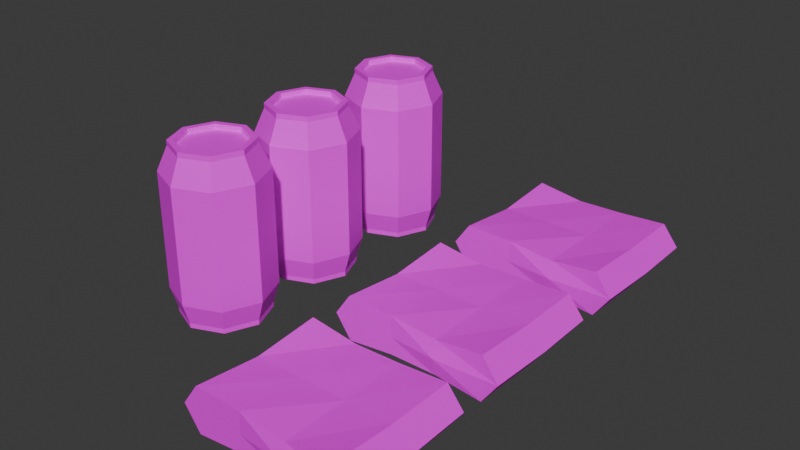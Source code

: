 # Source: main_scene.blend  (saved by Blender 4.0.36; exported with 4.5.12 LTS)
import bpy
from mathutils import Matrix  # noqa: F401  (used for matrix-valued properties, if any)

bpy.ops.wm.read_factory_settings(use_empty=True)
scene = bpy.context.scene
scene.name = 'Scene'

# ---- collections
col_bottels = bpy.data.collections.new('bottels'); scene.collection.children.link(col_bottels)
col_ramen = bpy.data.collections.new('ramen'); scene.collection.children.link(col_ramen)

# ---- images (referenced by path relative to the original .blend; pixels are not part of the script)
import os
ASSET_DIR = os.environ.get("B2B_ASSET_DIR", "")  # directory of the original .blend (textures are referenced by path, not embedded)
HERE = os.path.dirname(os.path.abspath(__file__))  # packed textures are extracted next to this script under _unpacked/

def load_image(name, relpath, width, height, colorspace="sRGB"):
    """Load a texture the original file referenced (path relative to the .blend, or extracted next to this script)."""
    p = next((c for c in (os.path.join(HERE, relpath), os.path.join(ASSET_DIR, relpath)) if relpath and os.path.exists(c)), "")
    if p:
        img = bpy.data.images.load(p, check_existing=True)
        img.name = name
    else:  # same state as the original file: an image datablock whose file is absent (Cycles renders it pink)
        img = bpy.data.images.new(name, width, height)
        img.source = "FILE"
        img.filepath = "//" + (relpath or name)
    img.colorspace_settings.name = colorspace
    return img
img_drinks_png = load_image('drinks.png', 'drinks.png', 1024, 1024, 'sRGB')
img_drinks_png_001 = load_image('drinks.png.001', 'drinks.png', 1024, 1024, 'sRGB')
img_drinks_png_002 = load_image('drinks.png.002', 'drinks.png', 1024, 1024, 'sRGB')
img_noodle_png = load_image('noodle.png', 'noodle.png', 1024, 1024, 'sRGB')
img_noodle_png_001 = load_image('noodle.png.001', 'noodle.png', 1024, 1024, 'sRGB')
img_noodle_png_002 = load_image('noodle.png.002', 'noodle.png', 1024, 1024, 'sRGB')

# ---- materials (node trees are filled in below, after node groups)
mat_material_001 = bpy.data.materials.new('Material.001')
mat_material_001.use_transparent_shadow = False
mat_material_002 = bpy.data.materials.new('Material.002')
mat_material_002.use_transparent_shadow = False
mat_material_003 = bpy.data.materials.new('Material.003')
mat_material_003.use_transparent_shadow = False
mat_material_004 = bpy.data.materials.new('Material.004')
mat_material_004.use_transparent_shadow = False
mat_material_005 = bpy.data.materials.new('Material.005')
mat_material_005.use_transparent_shadow = False
mat_material_006 = bpy.data.materials.new('Material.006')
mat_material_006.use_transparent_shadow = False

# ---- material node trees
mat_material_001.use_nodes = True; mat_material_001.node_tree.nodes.clear()
_N = mat_material_001.node_tree.nodes; _L = mat_material_001.node_tree.links
n0 = _N.new('ShaderNodeBsdfPrincipled'); n0.name = 'Principled BSDF'; n0.location = (10, 300)
n0.inputs[3].default_value = 1.45
n1 = _N.new('ShaderNodeOutputMaterial'); n1.name = 'Material Output'; n1.location = (300, 300)
n2 = _N.new('ShaderNodeTexImage'); n2.name = 'Image Texture'; n2.location = (-543, 263)
n2.image = img_drinks_png
_L.new(n0.outputs[0], n1.inputs[0])
_L.new(n2.outputs[0], n0.inputs[0])
n1.is_active_output = True
mat_material_002.use_nodes = True; mat_material_002.node_tree.nodes.clear()
_N = mat_material_002.node_tree.nodes; _L = mat_material_002.node_tree.links
n0 = _N.new('ShaderNodeBsdfPrincipled'); n0.name = 'Principled BSDF'; n0.location = (10, 300)
n0.inputs[3].default_value = 1.45
n1 = _N.new('ShaderNodeOutputMaterial'); n1.name = 'Material Output'; n1.location = (300, 300)
n2 = _N.new('ShaderNodeTexImage'); n2.name = 'Image Texture'; n2.location = (-543, 263)
n2.image = img_drinks_png_001
_L.new(n0.outputs[0], n1.inputs[0])
_L.new(n2.outputs[0], n0.inputs[0])
n1.is_active_output = True
mat_material_003.use_nodes = True; mat_material_003.node_tree.nodes.clear()
_N = mat_material_003.node_tree.nodes; _L = mat_material_003.node_tree.links
n0 = _N.new('ShaderNodeBsdfPrincipled'); n0.name = 'Principled BSDF'; n0.location = (10, 300)
n0.inputs[3].default_value = 1.45
n1 = _N.new('ShaderNodeOutputMaterial'); n1.name = 'Material Output'; n1.location = (300, 300)
n2 = _N.new('ShaderNodeTexImage'); n2.name = 'Image Texture'; n2.location = (-543, 263)
n2.image = img_drinks_png_002
_L.new(n0.outputs[0], n1.inputs[0])
_L.new(n2.outputs[0], n0.inputs[0])
n1.is_active_output = True
mat_material_004.use_nodes = True; mat_material_004.node_tree.nodes.clear()
_N = mat_material_004.node_tree.nodes; _L = mat_material_004.node_tree.links
n0 = _N.new('ShaderNodeBsdfPrincipled'); n0.name = 'Principled BSDF'; n0.location = (10, 300)
n0.inputs[3].default_value = 1.45
n1 = _N.new('ShaderNodeOutputMaterial'); n1.name = 'Material Output'; n1.location = (300, 300)
n2 = _N.new('ShaderNodeTexImage'); n2.name = 'Image Texture'; n2.location = (-500, 163)
n2.image = img_noodle_png
_L.new(n0.outputs[0], n1.inputs[0])
_L.new(n2.outputs[0], n0.inputs[0])
n1.is_active_output = True
mat_material_005.use_nodes = True; mat_material_005.node_tree.nodes.clear()
_N = mat_material_005.node_tree.nodes; _L = mat_material_005.node_tree.links
n0 = _N.new('ShaderNodeBsdfPrincipled'); n0.name = 'Principled BSDF'; n0.location = (10, 300)
n0.inputs[3].default_value = 1.45
n1 = _N.new('ShaderNodeOutputMaterial'); n1.name = 'Material Output'; n1.location = (300, 300)
n2 = _N.new('ShaderNodeTexImage'); n2.name = 'Image Texture'; n2.location = (-500, 163)
n2.image = img_noodle_png_001
_L.new(n0.outputs[0], n1.inputs[0])
_L.new(n2.outputs[0], n0.inputs[0])
n1.is_active_output = True
mat_material_006.use_nodes = True; mat_material_006.node_tree.nodes.clear()
_N = mat_material_006.node_tree.nodes; _L = mat_material_006.node_tree.links
n0 = _N.new('ShaderNodeBsdfPrincipled'); n0.name = 'Principled BSDF'; n0.location = (10, 300)
n0.inputs[3].default_value = 1.45
n1 = _N.new('ShaderNodeOutputMaterial'); n1.name = 'Material Output'; n1.location = (300, 300)
n2 = _N.new('ShaderNodeTexImage'); n2.name = 'Image Texture'; n2.location = (-500, 163)
n2.image = img_noodle_png_002
_L.new(n0.outputs[0], n1.inputs[0])
_L.new(n2.outputs[0], n0.inputs[0])
n1.is_active_output = True

# ---- world
world_world = bpy.data.worlds.new('World'); scene.world = world_world
world_world.use_nodes = True; world_world.node_tree.nodes.clear()
_N = world_world.node_tree.nodes; _L = world_world.node_tree.links
n0 = _N.new('ShaderNodeOutputWorld'); n0.name = 'World Output'; n0.location = (300, 300)
n1 = _N.new('ShaderNodeBackground'); n1.name = 'Background'; n1.location = (10, 300)
n1.inputs[0].default_value = (0.05088, 0.05088, 0.05088, 1.0)
_L.new(n1.outputs[0], n0.inputs[0])
n0.is_active_output = True
world_world.color = (0.05088, 0.05088, 0.05088)
world_world.use_sun_shadow = False
world_world.sun_shadow_jitter_overblur = 0.0

# ---- meshes
me_cylinder = bpy.data.meshes.new('Cylinder')
me_cylinder.from_pydata([(0.0, 1.0, -1.0), (0.0, 1.0, 1.0), (0.7071, 0.7071, -1.0), (0.7071, 0.7071, 1.0), (1.0, 0.0, -1.0), (1.0, 0.0, 1.0), (0.7071, -0.7071, -1.0), (0.7071, -0.7071, 1.0), (0.0, -1.0, -1.0), (0.0, -1.0, 1.0), (-0.7071, -0.7071, -1.0), (-0.7071, -0.7071, 1.0), (-1.0, 0.0, -1.0), (-1.0, 0.0, 1.0), (-0.7071, 0.7071, -1.0), (-0.7071, 0.7071, 1.0), (0.4717, 0.4717, 1.41), (1.314e-09, 0.6671, 1.41), (0.6671, 2.628e-09, 1.41), (0.4717, -0.4717, 1.41), (1.314e-09, -0.6671, 1.41), (-0.4717, -0.4717, 1.41), (-0.6671, 2.628e-09, 1.41), (-0.4717, 0.4717, 1.41), (-1.24e-08, 0.7636, -1.359), (0.54, 0.54, -1.359), (0.7636, 1.598e-09, -1.359), (0.54, -0.54, -1.359), (-1.24e-08, -0.7636, -1.359), (-0.54, -0.54, -1.359), (-0.7636, 1.598e-09, -1.359), (-0.54, 0.54, -1.359), (0.5574, 0.5574, 1.41), (1.314e-09, 0.7883, 1.41), (0.7883, 2.628e-09, 1.41), (0.5574, -0.5574, 1.41), (1.314e-09, -0.7883, 1.41), (-0.5574, -0.5574, 1.41), (-0.7883, 2.628e-09, 1.41), (-0.5574, 0.5574, 1.41), (-1.24e-08, 0.8713, -1.359), (0.6161, 0.6161, -1.359), (0.8713, 1.598e-09, -1.359), (0.6161, -0.6161, -1.359), (-1.24e-08, -0.8713, -1.359), (-0.6161, -0.6161, -1.359), (-0.8713, 1.598e-09, -1.359), (-0.6161, 0.6161, -1.359), (0.5574, 0.5574, 1.498), (1.314e-09, 0.7883, 1.498), (0.7883, 2.628e-09, 1.498), (0.5574, -0.5574, 1.498), (1.314e-09, -0.7883, 1.498), (-0.5574, -0.5574, 1.498), (-0.7883, 2.628e-09, 1.498), (-0.5574, 0.5574, 1.498), (0.4717, 0.4717, 1.498), (1.314e-09, 0.6671, 1.498), (0.6671, 2.628e-09, 1.498), (0.4717, -0.4717, 1.498), (1.314e-09, -0.6671, 1.498), (-0.4717, -0.4717, 1.498), (-0.6671, 2.628e-09, 1.498), (-0.4717, 0.4717, 1.498), (-1.24e-08, 0.8713, -1.442), (0.6161, 0.6161, -1.442), (0.8713, 1.598e-09, -1.442), (0.6161, -0.6161, -1.442), (-1.24e-08, -0.8713, -1.442), (-0.6161, -0.6161, -1.442), (-0.8713, 1.598e-09, -1.442), (-0.6161, 0.6161, -1.442), (-1.24e-08, 0.7636, -1.442), (0.54, 0.54, -1.442), (0.7636, 1.598e-09, -1.442), (0.54, -0.54, -1.442), (-1.24e-08, -0.7636, -1.442), (-0.54, -0.54, -1.442), (-0.7636, 1.598e-09, -1.442), (-0.54, 0.54, -1.442)], [], [(0, 1, 3, 2), (2, 3, 5, 4), (4, 5, 7, 6), (6, 7, 9, 8), (8, 9, 11, 10), (10, 11, 13, 12), (7, 5, 34, 35), (12, 13, 15, 14), (14, 15, 1, 0), (12, 14, 47, 46), (16, 17, 23, 22, 21, 20, 19, 18), (13, 11, 37, 38), (9, 7, 35, 36), (15, 13, 38, 39), (5, 3, 32, 34), (11, 9, 36, 37), (1, 15, 39, 33), (3, 1, 33, 32), (24, 25, 26, 27, 28, 29, 30, 31), (2, 4, 42, 41), (8, 10, 45, 44), (14, 0, 40, 47), (0, 2, 41, 40), (4, 6, 43, 42), (10, 12, 46, 45), (6, 8, 44, 43), (20, 21, 61, 60), (39, 38, 54, 55), (19, 20, 60, 59), (38, 37, 53, 54), (18, 19, 59, 58), (37, 36, 52, 53), (16, 18, 58, 56), (36, 35, 51, 52), (45, 46, 70, 69), (27, 26, 74, 75), (44, 45, 69, 68), (26, 25, 73, 74), (43, 44, 68, 67), (25, 24, 72, 73), (42, 43, 67, 66), (24, 31, 79, 72), (57, 56, 48, 49), (56, 58, 50, 48), (58, 59, 51, 50), (59, 60, 52, 51), (60, 61, 53, 52), (61, 62, 54, 53), (62, 63, 55, 54), (63, 57, 49, 55), (33, 39, 55, 49), (21, 22, 62, 61), (32, 33, 49, 48), (22, 23, 63, 62), (34, 32, 48, 50), (23, 17, 57, 63), (35, 34, 50, 51), (17, 16, 56, 57), (73, 72, 64, 65), (74, 73, 65, 66), (75, 74, 66, 67), (76, 75, 67, 68), (77, 76, 68, 69), (78, 77, 69, 70), (79, 78, 70, 71), (72, 79, 71, 64), (28, 27, 75, 76), (46, 47, 71, 70), (29, 28, 76, 77), (47, 40, 64, 71), (30, 29, 77, 78), (40, 41, 65, 64), (31, 30, 78, 79), (41, 42, 66, 65)])
_uv = me_cylinder.uv_layers.new(name='UVMap')
_uv.uv.foreach_set('vector', [0.3122, 0.1816, 0.3122, 0.7549, 0.2557, 0.7549, 0.2557, 0.1816, 0.2557, 0.1816, 0.2557, 0.7549, 0.1992, 0.7549, 0.1992, 0.1816, 0.1992, 0.1816, 0.1992, 0.7549, 0.1427, 0.7549, 0.1427, 0.1816, 0.1427, 0.1816, 0.1427, 0.7549, 0.08626, 0.7549, 0.08626, 0.1816, 0.3147, 0.1826, 0.3147, 0.7502, 0.2577, 0.7502, 0.2577, 0.1826, 0.2577, 0.1826, 0.2577, 0.7502, 0.2008, 0.7502, 0.2008, 0.1826, 0.1512, 0.7958, 0.1978, 0.7961, 0.1978, 0.7561, 0.1512, 0.7567, 0.2008, 0.1826, 0.2008, 0.7502, 0.1439, 0.7502, 0.1439, 0.1826, 0.1439, 0.1826, 0.1439, 0.7502, 0.08692, 0.7502, 0.08692, 0.1826, 0.1996, 0.3096, 0.1429, 0.3114, 0.1429, 0.2741, 0.1996, 0.2734, 0.2667, 0.8555, 0.1958, 0.8603, 0.1181, 0.8575, 0.1055, 0.8457, 0.1279, 0.8339, 0.2012, 0.8291, 0.2569, 0.8232, 0.2959, 0.8447, 0.205, 0.7959, 0.2437, 0.7959, 0.2437, 0.7551, 0.205, 0.7554, 0.1045, 0.7963, 0.1512, 0.7958, 0.1512, 0.7567, 0.1045, 0.7561, 0.1664, 0.7959, 0.205, 0.7959, 0.205, 0.7554, 0.1664, 0.7545, 0.1978, 0.7961, 0.2445, 0.7955, 0.2445, 0.7561, 0.1978, 0.7561, 0.2437, 0.7959, 0.2824, 0.7963, 0.2824, 0.7548, 0.2437, 0.7551, 0.1277, 0.7959, 0.1664, 0.7959, 0.1664, 0.7545, 0.1277, 0.7542, 0.2445, 0.7955, 0.2911, 0.7961, 0.2911, 0.7561, 0.2445, 0.7561, 0.2071, 0.1427, 0.2121, 0.1406, 0.2143, 0.1355, 0.2121, 0.1304, 0.2071, 0.1283, 0.202, 0.1304, 0.1998, 0.1355, 0.202, 0.1406, 0.2554, 0.3046, 0.2002, 0.3053, 0.2002, 0.2745, 0.2554, 0.2741, 0.3131, 0.3079, 0.2563, 0.3082, 0.2563, 0.2717, 0.3131, 0.2717, 0.1429, 0.3114, 0.08617, 0.3121, 0.08617, 0.2752, 0.1429, 0.2741, 0.3106, 0.3053, 0.2554, 0.3046, 0.2554, 0.2741, 0.3106, 0.2735, 0.2002, 0.3053, 0.145, 0.307, 0.145, 0.2741, 0.2002, 0.2745, 0.2563, 0.3082, 0.1996, 0.3096, 0.1996, 0.2734, 0.2563, 0.2717, 0.145, 0.307, 0.08975, 0.308, 0.08975, 0.2762, 0.145, 0.2741, 0.2412, 0.8278, 0.2355, 0.8302, 0.2355, 0.8302, 0.2412, 0.8278, 0.125, 1.0, 0.25, 1.0, 0.25, 1.0, 0.125, 1.0, 0.247, 0.8302, 0.2412, 0.8278, 0.2412, 0.8278, 0.247, 0.8302, 0.25, 1.0, 0.375, 1.0, 0.375, 1.0, 0.25, 1.0, 0.2493, 0.8359, 0.247, 0.8302, 0.247, 0.8302, 0.2493, 0.8359, 0.375, 1.0, 0.5, 1.0, 0.5, 1.0, 0.375, 1.0, 0.247, 0.8417, 0.2493, 0.8359, 0.2493, 0.8359, 0.247, 0.8417, 0.5, 1.0, 0.625, 1.0, 0.625, 1.0, 0.5, 1.0, 0.1942, 0.144, 0.1899, 0.144, 0.1899, 0.144, 0.1942, 0.144, 0.2121, 0.1304, 0.2143, 0.1355, 0.2143, 0.1355, 0.2121, 0.1304, 0.1985, 0.144, 0.1942, 0.144, 0.1942, 0.144, 0.1985, 0.144, 0.2143, 0.1355, 0.2121, 0.1406, 0.2121, 0.1406, 0.2143, 0.1355, 0.2028, 0.144, 0.1985, 0.144, 0.1985, 0.144, 0.2028, 0.144, 0.2121, 0.1406, 0.2071, 0.1427, 0.2071, 0.1427, 0.2121, 0.1406, 0.2071, 0.144, 0.2028, 0.144, 0.2028, 0.144, 0.2071, 0.144, 0.2071, 0.1427, 0.202, 0.1406, 0.202, 0.1406, 0.2071, 0.1427, 0.2412, 0.8441, 0.247, 0.8417, 0.248, 0.8427, 0.2412, 0.8455, 0.247, 0.8417, 0.2493, 0.8359, 0.2508, 0.8359, 0.248, 0.8427, 0.2493, 0.8359, 0.247, 0.8302, 0.248, 0.8291, 0.2508, 0.8359, 0.247, 0.8302, 0.2412, 0.8278, 0.2412, 0.8263, 0.248, 0.8291, 0.2412, 0.8278, 0.2355, 0.8302, 0.2344, 0.8291, 0.2412, 0.8263, 0.2355, 0.8302, 0.2331, 0.8359, 0.2316, 0.8359, 0.2344, 0.8291, 0.2331, 0.8359, 0.2355, 0.8417, 0.2344, 0.8427, 0.2316, 0.8359, 0.2355, 0.8417, 0.2412, 0.8441, 0.2412, 0.8455, 0.2344, 0.8427, 0.0, 1.0, 0.125, 1.0, 0.125, 1.0, 0.0, 1.0, 0.2355, 0.8302, 0.2331, 0.8359, 0.2331, 0.8359, 0.2355, 0.8302, 0.875, 1.0, 1.0, 1.0, 1.0, 1.0, 0.875, 1.0, 0.2331, 0.8359, 0.2355, 0.8417, 0.2355, 0.8417, 0.2331, 0.8359, 0.75, 1.0, 0.875, 1.0, 0.875, 1.0, 0.75, 1.0, 0.2355, 0.8417, 0.2412, 0.8441, 0.2412, 0.8441, 0.2355, 0.8417, 0.625, 1.0, 0.75, 1.0, 0.75, 1.0, 0.625, 1.0, 0.2412, 0.8441, 0.247, 0.8417, 0.247, 0.8417, 0.2412, 0.8441, 0.2121, 0.1406, 0.2071, 0.1427, 0.2071, 0.1437, 0.2129, 0.1413, 0.2143, 0.1355, 0.2121, 0.1406, 0.2129, 0.1413, 0.2153, 0.1355, 0.2121, 0.1304, 0.2143, 0.1355, 0.2153, 0.1355, 0.2129, 0.1296, 0.2071, 0.1283, 0.2121, 0.1304, 0.2129, 0.1296, 0.2071, 0.1272, 0.202, 0.1304, 0.2071, 0.1283, 0.2071, 0.1272, 0.2012, 0.1296, 0.1998, 0.1355, 0.202, 0.1304, 0.2012, 0.1296, 0.1988, 0.1355, 0.202, 0.1406, 0.1998, 0.1355, 0.1988, 0.1355, 0.2012, 0.1413, 0.2071, 0.1427, 0.202, 0.1406, 0.2012, 0.1413, 0.2071, 0.1437, 0.2071, 0.1283, 0.2121, 0.1304, 0.2121, 0.1304, 0.2071, 0.1283, 0.1899, 0.144, 0.1856, 0.144, 0.1856, 0.144, 0.1899, 0.144, 0.202, 0.1304, 0.2071, 0.1283, 0.2071, 0.1283, 0.202, 0.1304, 0.1856, 0.144, 0.1814, 0.144, 0.1814, 0.144, 0.1856, 0.144, 0.1998, 0.1355, 0.202, 0.1304, 0.202, 0.1304, 0.1998, 0.1355, 0.2156, 0.144, 0.2113, 0.144, 0.2113, 0.144, 0.2156, 0.144, 0.202, 0.1406, 0.1998, 0.1355, 0.1998, 0.1355, 0.202, 0.1406, 0.2113, 0.144, 0.2071, 0.144, 0.2071, 0.144, 0.2113, 0.144])
me_cylinder.materials.append(mat_material_001)
me_cylinder.update()
me_cylinder_003 = bpy.data.meshes.new('Cylinder.003')
me_cylinder_003.from_pydata([(0.0, 1.0, -1.0), (0.0, 1.0, 1.0), (0.7071, 0.7071, -1.0), (0.7071, 0.7071, 1.0), (1.0, 0.0, -1.0), (1.0, 0.0, 1.0), (0.7071, -0.7071, -1.0), (0.7071, -0.7071, 1.0), (0.0, -1.0, -1.0), (0.0, -1.0, 1.0), (-0.7071, -0.7071, -1.0), (-0.7071, -0.7071, 1.0), (-1.0, 0.0, -1.0), (-1.0, 0.0, 1.0), (-0.7071, 0.7071, -1.0), (-0.7071, 0.7071, 1.0), (0.4717, 0.4717, 1.41), (1.314e-09, 0.6671, 1.41), (0.6671, 2.628e-09, 1.41), (0.4717, -0.4717, 1.41), (1.314e-09, -0.6671, 1.41), (-0.4717, -0.4717, 1.41), (-0.6671, 2.628e-09, 1.41), (-0.4717, 0.4717, 1.41), (-1.24e-08, 0.7636, -1.359), (0.54, 0.54, -1.359), (0.7636, 1.598e-09, -1.359), (0.54, -0.54, -1.359), (-1.24e-08, -0.7636, -1.359), (-0.54, -0.54, -1.359), (-0.7636, 1.598e-09, -1.359), (-0.54, 0.54, -1.359), (0.5574, 0.5574, 1.41), (1.314e-09, 0.7883, 1.41), (0.7883, 2.628e-09, 1.41), (0.5574, -0.5574, 1.41), (1.314e-09, -0.7883, 1.41), (-0.5574, -0.5574, 1.41), (-0.7883, 2.628e-09, 1.41), (-0.5574, 0.5574, 1.41), (-1.24e-08, 0.8713, -1.359), (0.6161, 0.6161, -1.359), (0.8713, 1.598e-09, -1.359), (0.6161, -0.6161, -1.359), (-1.24e-08, -0.8713, -1.359), (-0.6161, -0.6161, -1.359), (-0.8713, 1.598e-09, -1.359), (-0.6161, 0.6161, -1.359), (0.5574, 0.5574, 1.498), (1.314e-09, 0.7883, 1.498), (0.7883, 2.628e-09, 1.498), (0.5574, -0.5574, 1.498), (1.314e-09, -0.7883, 1.498), (-0.5574, -0.5574, 1.498), (-0.7883, 2.628e-09, 1.498), (-0.5574, 0.5574, 1.498), (0.4717, 0.4717, 1.498), (1.314e-09, 0.6671, 1.498), (0.6671, 2.628e-09, 1.498), (0.4717, -0.4717, 1.498), (1.314e-09, -0.6671, 1.498), (-0.4717, -0.4717, 1.498), (-0.6671, 2.628e-09, 1.498), (-0.4717, 0.4717, 1.498), (-1.24e-08, 0.8713, -1.442), (0.6161, 0.6161, -1.442), (0.8713, 1.598e-09, -1.442), (0.6161, -0.6161, -1.442), (-1.24e-08, -0.8713, -1.442), (-0.6161, -0.6161, -1.442), (-0.8713, 1.598e-09, -1.442), (-0.6161, 0.6161, -1.442), (-1.24e-08, 0.7636, -1.442), (0.54, 0.54, -1.442), (0.7636, 1.598e-09, -1.442), (0.54, -0.54, -1.442), (-1.24e-08, -0.7636, -1.442), (-0.54, -0.54, -1.442), (-0.7636, 1.598e-09, -1.442), (-0.54, 0.54, -1.442)], [], [(0, 1, 3, 2), (2, 3, 5, 4), (4, 5, 7, 6), (6, 7, 9, 8), (8, 9, 11, 10), (10, 11, 13, 12), (7, 5, 34, 35), (12, 13, 15, 14), (14, 15, 1, 0), (12, 14, 47, 46), (16, 17, 23, 22, 21, 20, 19, 18), (13, 11, 37, 38), (9, 7, 35, 36), (15, 13, 38, 39), (5, 3, 32, 34), (11, 9, 36, 37), (1, 15, 39, 33), (3, 1, 33, 32), (24, 25, 26, 27, 28, 29, 30, 31), (2, 4, 42, 41), (8, 10, 45, 44), (14, 0, 40, 47), (0, 2, 41, 40), (4, 6, 43, 42), (10, 12, 46, 45), (6, 8, 44, 43), (20, 21, 61, 60), (39, 38, 54, 55), (19, 20, 60, 59), (38, 37, 53, 54), (18, 19, 59, 58), (37, 36, 52, 53), (16, 18, 58, 56), (36, 35, 51, 52), (45, 46, 70, 69), (27, 26, 74, 75), (44, 45, 69, 68), (26, 25, 73, 74), (43, 44, 68, 67), (25, 24, 72, 73), (42, 43, 67, 66), (24, 31, 79, 72), (57, 56, 48, 49), (56, 58, 50, 48), (58, 59, 51, 50), (59, 60, 52, 51), (60, 61, 53, 52), (61, 62, 54, 53), (62, 63, 55, 54), (63, 57, 49, 55), (33, 39, 55, 49), (21, 22, 62, 61), (32, 33, 49, 48), (22, 23, 63, 62), (34, 32, 48, 50), (23, 17, 57, 63), (35, 34, 50, 51), (17, 16, 56, 57), (73, 72, 64, 65), (74, 73, 65, 66), (75, 74, 66, 67), (76, 75, 67, 68), (77, 76, 68, 69), (78, 77, 69, 70), (79, 78, 70, 71), (72, 79, 71, 64), (28, 27, 75, 76), (46, 47, 71, 70), (29, 28, 76, 77), (47, 40, 64, 71), (30, 29, 77, 78), (40, 41, 65, 64), (31, 30, 78, 79), (41, 42, 66, 65)])
_uv = me_cylinder_003.uv_layers.new(name='UVMap')
_uv.uv.foreach_set('vector', [0.6083, 0.1816, 0.6083, 0.7549, 0.5518, 0.7549, 0.5518, 0.1816, 0.5518, 0.1816, 0.5518, 0.7549, 0.4953, 0.7549, 0.4953, 0.1816, 0.4953, 0.1816, 0.4953, 0.7549, 0.4388, 0.7549, 0.4388, 0.1816, 0.4388, 0.1816, 0.4388, 0.7549, 0.3823, 0.7549, 0.3823, 0.1816, 0.6092, 0.1826, 0.6092, 0.7502, 0.5523, 0.7502, 0.5523, 0.1826, 0.5523, 0.1826, 0.5523, 0.7502, 0.4953, 0.7502, 0.4953, 0.1826, 0.4558, 0.7958, 0.5024, 0.7961, 0.5024, 0.7561, 0.4558, 0.7567, 0.4953, 0.1826, 0.4953, 0.7502, 0.4384, 0.7502, 0.4384, 0.1826, 0.4384, 0.1826, 0.4384, 0.7502, 0.3815, 0.7502, 0.3815, 0.1826, 0.4957, 0.3096, 0.439, 0.3114, 0.439, 0.2741, 0.4957, 0.2734, 0.2667, 0.8555, 0.1958, 0.8603, 0.1181, 0.8575, 0.1055, 0.8457, 0.1279, 0.8339, 0.2012, 0.8291, 0.2569, 0.8232, 0.2959, 0.8447, 0.4965, 0.7959, 0.5351, 0.7959, 0.5351, 0.7551, 0.4965, 0.7554, 0.4091, 0.7963, 0.4558, 0.7958, 0.4558, 0.7567, 0.4091, 0.7561, 0.4578, 0.7959, 0.4965, 0.7959, 0.4965, 0.7554, 0.4578, 0.7545, 0.5024, 0.7961, 0.5491, 0.7955, 0.5491, 0.7561, 0.5024, 0.7561, 0.5351, 0.7959, 0.5738, 0.7963, 0.5738, 0.7548, 0.5351, 0.7551, 0.4192, 0.7959, 0.4578, 0.7959, 0.4578, 0.7545, 0.4192, 0.7542, 0.5491, 0.7955, 0.5957, 0.7961, 0.5957, 0.7561, 0.5491, 0.7561, 0.2071, 0.1427, 0.2121, 0.1406, 0.2143, 0.1355, 0.2121, 0.1304, 0.2071, 0.1283, 0.202, 0.1304, 0.1998, 0.1355, 0.202, 0.1406, 0.55, 0.3046, 0.4947, 0.3053, 0.4947, 0.2745, 0.55, 0.2741, 0.6092, 0.3079, 0.5524, 0.3082, 0.5524, 0.2717, 0.6092, 0.2717, 0.439, 0.3114, 0.3823, 0.3121, 0.3823, 0.2752, 0.439, 0.2741, 0.6052, 0.3053, 0.55, 0.3046, 0.55, 0.2741, 0.6052, 0.2735, 0.4947, 0.3053, 0.4395, 0.307, 0.4395, 0.2741, 0.4947, 0.2745, 0.5524, 0.3082, 0.4957, 0.3096, 0.4957, 0.2734, 0.5524, 0.2717, 0.4395, 0.307, 0.3843, 0.308, 0.3843, 0.2762, 0.4395, 0.2741, 0.2412, 0.8278, 0.2355, 0.8302, 0.2355, 0.8302, 0.2412, 0.8278, 0.125, 1.0, 0.25, 1.0, 0.25, 1.0, 0.125, 1.0, 0.247, 0.8302, 0.2412, 0.8278, 0.2412, 0.8278, 0.247, 0.8302, 0.25, 1.0, 0.375, 1.0, 0.375, 1.0, 0.25, 1.0, 0.2493, 0.8359, 0.247, 0.8302, 0.247, 0.8302, 0.2493, 0.8359, 0.375, 1.0, 0.5, 1.0, 0.5, 1.0, 0.375, 1.0, 0.247, 0.8417, 0.2493, 0.8359, 0.2493, 0.8359, 0.247, 0.8417, 0.5, 1.0, 0.625, 1.0, 0.625, 1.0, 0.5, 1.0, 0.1942, 0.144, 0.1899, 0.144, 0.1899, 0.144, 0.1942, 0.144, 0.2121, 0.1304, 0.2143, 0.1355, 0.2143, 0.1355, 0.2121, 0.1304, 0.1985, 0.144, 0.1942, 0.144, 0.1942, 0.144, 0.1985, 0.144, 0.2143, 0.1355, 0.2121, 0.1406, 0.2121, 0.1406, 0.2143, 0.1355, 0.2028, 0.144, 0.1985, 0.144, 0.1985, 0.144, 0.2028, 0.144, 0.2121, 0.1406, 0.2071, 0.1427, 0.2071, 0.1427, 0.2121, 0.1406, 0.2071, 0.144, 0.2028, 0.144, 0.2028, 0.144, 0.2071, 0.144, 0.2071, 0.1427, 0.202, 0.1406, 0.202, 0.1406, 0.2071, 0.1427, 0.2412, 0.8441, 0.247, 0.8417, 0.248, 0.8427, 0.2412, 0.8455, 0.247, 0.8417, 0.2493, 0.8359, 0.2508, 0.8359, 0.248, 0.8427, 0.2493, 0.8359, 0.247, 0.8302, 0.248, 0.8291, 0.2508, 0.8359, 0.247, 0.8302, 0.2412, 0.8278, 0.2412, 0.8263, 0.248, 0.8291, 0.2412, 0.8278, 0.2355, 0.8302, 0.2344, 0.8291, 0.2412, 0.8263, 0.2355, 0.8302, 0.2331, 0.8359, 0.2316, 0.8359, 0.2344, 0.8291, 0.2331, 0.8359, 0.2355, 0.8417, 0.2344, 0.8427, 0.2316, 0.8359, 0.2355, 0.8417, 0.2412, 0.8441, 0.2412, 0.8455, 0.2344, 0.8427, 0.0, 1.0, 0.125, 1.0, 0.125, 1.0, 0.0, 1.0, 0.2355, 0.8302, 0.2331, 0.8359, 0.2331, 0.8359, 0.2355, 0.8302, 0.875, 1.0, 1.0, 1.0, 1.0, 1.0, 0.875, 1.0, 0.2331, 0.8359, 0.2355, 0.8417, 0.2355, 0.8417, 0.2331, 0.8359, 0.75, 1.0, 0.875, 1.0, 0.875, 1.0, 0.75, 1.0, 0.2355, 0.8417, 0.2412, 0.8441, 0.2412, 0.8441, 0.2355, 0.8417, 0.625, 1.0, 0.75, 1.0, 0.75, 1.0, 0.625, 1.0, 0.2412, 0.8441, 0.247, 0.8417, 0.247, 0.8417, 0.2412, 0.8441, 0.2121, 0.1406, 0.2071, 0.1427, 0.2071, 0.1437, 0.2129, 0.1413, 0.2143, 0.1355, 0.2121, 0.1406, 0.2129, 0.1413, 0.2153, 0.1355, 0.2121, 0.1304, 0.2143, 0.1355, 0.2153, 0.1355, 0.2129, 0.1296, 0.2071, 0.1283, 0.2121, 0.1304, 0.2129, 0.1296, 0.2071, 0.1272, 0.202, 0.1304, 0.2071, 0.1283, 0.2071, 0.1272, 0.2012, 0.1296, 0.1998, 0.1355, 0.202, 0.1304, 0.2012, 0.1296, 0.1988, 0.1355, 0.202, 0.1406, 0.1998, 0.1355, 0.1988, 0.1355, 0.2012, 0.1413, 0.2071, 0.1427, 0.202, 0.1406, 0.2012, 0.1413, 0.2071, 0.1437, 0.2071, 0.1283, 0.2121, 0.1304, 0.2121, 0.1304, 0.2071, 0.1283, 0.1899, 0.144, 0.1856, 0.144, 0.1856, 0.144, 0.1899, 0.144, 0.202, 0.1304, 0.2071, 0.1283, 0.2071, 0.1283, 0.202, 0.1304, 0.1856, 0.144, 0.1814, 0.144, 0.1814, 0.144, 0.1856, 0.144, 0.1998, 0.1355, 0.202, 0.1304, 0.202, 0.1304, 0.1998, 0.1355, 0.2156, 0.144, 0.2113, 0.144, 0.2113, 0.144, 0.2156, 0.144, 0.202, 0.1406, 0.1998, 0.1355, 0.1998, 0.1355, 0.202, 0.1406, 0.2113, 0.144, 0.2071, 0.144, 0.2071, 0.144, 0.2113, 0.144])
me_cylinder_003.materials.append(mat_material_002)
me_cylinder_003.update()
me_cylinder_004 = bpy.data.meshes.new('Cylinder.004')
me_cylinder_004.from_pydata([(0.0, 1.0, -1.0), (0.0, 1.0, 1.0), (0.7071, 0.7071, -1.0), (0.7071, 0.7071, 1.0), (1.0, 0.0, -1.0), (1.0, 0.0, 1.0), (0.7071, -0.7071, -1.0), (0.7071, -0.7071, 1.0), (0.0, -1.0, -1.0), (0.0, -1.0, 1.0), (-0.7071, -0.7071, -1.0), (-0.7071, -0.7071, 1.0), (-1.0, 0.0, -1.0), (-1.0, 0.0, 1.0), (-0.7071, 0.7071, -1.0), (-0.7071, 0.7071, 1.0), (0.4717, 0.4717, 1.41), (1.314e-09, 0.6671, 1.41), (0.6671, 2.628e-09, 1.41), (0.4717, -0.4717, 1.41), (1.314e-09, -0.6671, 1.41), (-0.4717, -0.4717, 1.41), (-0.6671, 2.628e-09, 1.41), (-0.4717, 0.4717, 1.41), (-1.24e-08, 0.7636, -1.359), (0.54, 0.54, -1.359), (0.7636, 1.598e-09, -1.359), (0.54, -0.54, -1.359), (-1.24e-08, -0.7636, -1.359), (-0.54, -0.54, -1.359), (-0.7636, 1.598e-09, -1.359), (-0.54, 0.54, -1.359), (0.5574, 0.5574, 1.41), (1.314e-09, 0.7883, 1.41), (0.7883, 2.628e-09, 1.41), (0.5574, -0.5574, 1.41), (1.314e-09, -0.7883, 1.41), (-0.5574, -0.5574, 1.41), (-0.7883, 2.628e-09, 1.41), (-0.5574, 0.5574, 1.41), (-1.24e-08, 0.8713, -1.359), (0.6161, 0.6161, -1.359), (0.8713, 1.598e-09, -1.359), (0.6161, -0.6161, -1.359), (-1.24e-08, -0.8713, -1.359), (-0.6161, -0.6161, -1.359), (-0.8713, 1.598e-09, -1.359), (-0.6161, 0.6161, -1.359), (0.5574, 0.5574, 1.498), (1.314e-09, 0.7883, 1.498), (0.7883, 2.628e-09, 1.498), (0.5574, -0.5574, 1.498), (1.314e-09, -0.7883, 1.498), (-0.5574, -0.5574, 1.498), (-0.7883, 2.628e-09, 1.498), (-0.5574, 0.5574, 1.498), (0.4717, 0.4717, 1.498), (1.314e-09, 0.6671, 1.498), (0.6671, 2.628e-09, 1.498), (0.4717, -0.4717, 1.498), (1.314e-09, -0.6671, 1.498), (-0.4717, -0.4717, 1.498), (-0.6671, 2.628e-09, 1.498), (-0.4717, 0.4717, 1.498), (-1.24e-08, 0.8713, -1.442), (0.6161, 0.6161, -1.442), (0.8713, 1.598e-09, -1.442), (0.6161, -0.6161, -1.442), (-1.24e-08, -0.8713, -1.442), (-0.6161, -0.6161, -1.442), (-0.8713, 1.598e-09, -1.442), (-0.6161, 0.6161, -1.442), (-1.24e-08, 0.7636, -1.442), (0.54, 0.54, -1.442), (0.7636, 1.598e-09, -1.442), (0.54, -0.54, -1.442), (-1.24e-08, -0.7636, -1.442), (-0.54, -0.54, -1.442), (-0.7636, 1.598e-09, -1.442), (-0.54, 0.54, -1.442)], [], [(0, 1, 3, 2), (2, 3, 5, 4), (4, 5, 7, 6), (6, 7, 9, 8), (8, 9, 11, 10), (10, 11, 13, 12), (7, 5, 34, 35), (12, 13, 15, 14), (14, 15, 1, 0), (12, 14, 47, 46), (16, 17, 23, 22, 21, 20, 19, 18), (13, 11, 37, 38), (9, 7, 35, 36), (15, 13, 38, 39), (5, 3, 32, 34), (11, 9, 36, 37), (1, 15, 39, 33), (3, 1, 33, 32), (24, 25, 26, 27, 28, 29, 30, 31), (2, 4, 42, 41), (8, 10, 45, 44), (14, 0, 40, 47), (0, 2, 41, 40), (4, 6, 43, 42), (10, 12, 46, 45), (6, 8, 44, 43), (20, 21, 61, 60), (39, 38, 54, 55), (19, 20, 60, 59), (38, 37, 53, 54), (18, 19, 59, 58), (37, 36, 52, 53), (16, 18, 58, 56), (36, 35, 51, 52), (45, 46, 70, 69), (27, 26, 74, 75), (44, 45, 69, 68), (26, 25, 73, 74), (43, 44, 68, 67), (25, 24, 72, 73), (42, 43, 67, 66), (24, 31, 79, 72), (57, 56, 48, 49), (56, 58, 50, 48), (58, 59, 51, 50), (59, 60, 52, 51), (60, 61, 53, 52), (61, 62, 54, 53), (62, 63, 55, 54), (63, 57, 49, 55), (33, 39, 55, 49), (21, 22, 62, 61), (32, 33, 49, 48), (22, 23, 63, 62), (34, 32, 48, 50), (23, 17, 57, 63), (35, 34, 50, 51), (17, 16, 56, 57), (73, 72, 64, 65), (74, 73, 65, 66), (75, 74, 66, 67), (76, 75, 67, 68), (77, 76, 68, 69), (78, 77, 69, 70), (79, 78, 70, 71), (72, 79, 71, 64), (28, 27, 75, 76), (46, 47, 71, 70), (29, 28, 76, 77), (47, 40, 64, 71), (30, 29, 77, 78), (40, 41, 65, 64), (31, 30, 78, 79), (41, 42, 66, 65)])
_uv = me_cylinder_004.uv_layers.new(name='UVMap')
_uv.uv.foreach_set('vector', [0.9053, 0.1816, 0.9053, 0.7549, 0.8488, 0.7549, 0.8488, 0.1816, 0.8488, 0.1816, 0.8488, 0.7549, 0.7923, 0.7549, 0.7923, 0.1816, 0.7923, 0.1816, 0.7923, 0.7549, 0.7359, 0.7549, 0.7359, 0.1816, 0.7359, 0.1816, 0.7359, 0.7549, 0.6794, 0.7549, 0.6794, 0.1816, 0.9034, 0.1826, 0.9034, 0.7502, 0.8465, 0.7502, 0.8465, 0.1826, 0.8465, 0.1826, 0.8465, 0.7502, 0.7896, 0.7502, 0.7896, 0.1826, 0.7382, 0.7958, 0.7848, 0.7961, 0.7848, 0.7561, 0.7382, 0.7567, 0.7896, 0.1826, 0.7896, 0.7502, 0.7326, 0.7502, 0.7326, 0.1826, 0.7326, 0.1826, 0.7326, 0.7502, 0.6757, 0.7502, 0.6757, 0.1826, 0.7927, 0.3096, 0.736, 0.3114, 0.736, 0.2741, 0.7927, 0.2734, 0.2667, 0.8555, 0.1958, 0.8603, 0.1181, 0.8575, 0.1055, 0.8457, 0.1279, 0.8339, 0.2012, 0.8291, 0.2569, 0.8232, 0.2959, 0.8447, 0.7973, 0.7959, 0.8359, 0.7959, 0.8359, 0.7551, 0.7973, 0.7554, 0.6915, 0.7963, 0.7382, 0.7958, 0.7382, 0.7567, 0.6915, 0.7561, 0.7586, 0.7959, 0.7973, 0.7959, 0.7973, 0.7554, 0.7586, 0.7545, 0.7848, 0.7961, 0.8315, 0.7955, 0.8315, 0.7561, 0.7848, 0.7561, 0.8359, 0.7959, 0.8746, 0.7963, 0.8746, 0.7548, 0.8359, 0.7551, 0.72, 0.7959, 0.7586, 0.7959, 0.7586, 0.7545, 0.72, 0.7542, 0.8315, 0.7955, 0.8781, 0.7961, 0.8781, 0.7561, 0.8315, 0.7561, 0.2071, 0.1427, 0.2121, 0.1406, 0.2143, 0.1355, 0.2121, 0.1304, 0.2071, 0.1283, 0.202, 0.1304, 0.1998, 0.1355, 0.202, 0.1406, 0.8459, 0.3046, 0.7907, 0.3053, 0.7907, 0.2745, 0.8459, 0.2741, 0.9062, 0.3079, 0.8495, 0.3082, 0.8495, 0.2717, 0.9062, 0.2717, 0.736, 0.3114, 0.6793, 0.3121, 0.6793, 0.2752, 0.736, 0.2741, 0.9011, 0.3053, 0.8459, 0.3046, 0.8459, 0.2741, 0.9011, 0.2735, 0.7907, 0.3053, 0.7355, 0.307, 0.7355, 0.2741, 0.7907, 0.2745, 0.8495, 0.3082, 0.7927, 0.3096, 0.7927, 0.2734, 0.8495, 0.2717, 0.7355, 0.307, 0.6803, 0.308, 0.6803, 0.2762, 0.7355, 0.2741, 0.2412, 0.8278, 0.2355, 0.8302, 0.2355, 0.8302, 0.2412, 0.8278, 0.125, 1.0, 0.25, 1.0, 0.25, 1.0, 0.125, 1.0, 0.247, 0.8302, 0.2412, 0.8278, 0.2412, 0.8278, 0.247, 0.8302, 0.25, 1.0, 0.375, 1.0, 0.375, 1.0, 0.25, 1.0, 0.2493, 0.8359, 0.247, 0.8302, 0.247, 0.8302, 0.2493, 0.8359, 0.375, 1.0, 0.5, 1.0, 0.5, 1.0, 0.375, 1.0, 0.247, 0.8417, 0.2493, 0.8359, 0.2493, 0.8359, 0.247, 0.8417, 0.5, 1.0, 0.625, 1.0, 0.625, 1.0, 0.5, 1.0, 0.1942, 0.144, 0.1899, 0.144, 0.1899, 0.144, 0.1942, 0.144, 0.2121, 0.1304, 0.2143, 0.1355, 0.2143, 0.1355, 0.2121, 0.1304, 0.1985, 0.144, 0.1942, 0.144, 0.1942, 0.144, 0.1985, 0.144, 0.2143, 0.1355, 0.2121, 0.1406, 0.2121, 0.1406, 0.2143, 0.1355, 0.2028, 0.144, 0.1985, 0.144, 0.1985, 0.144, 0.2028, 0.144, 0.2121, 0.1406, 0.2071, 0.1427, 0.2071, 0.1427, 0.2121, 0.1406, 0.2071, 0.144, 0.2028, 0.144, 0.2028, 0.144, 0.2071, 0.144, 0.2071, 0.1427, 0.202, 0.1406, 0.202, 0.1406, 0.2071, 0.1427, 0.2412, 0.8441, 0.247, 0.8417, 0.248, 0.8427, 0.2412, 0.8455, 0.247, 0.8417, 0.2493, 0.8359, 0.2508, 0.8359, 0.248, 0.8427, 0.2493, 0.8359, 0.247, 0.8302, 0.248, 0.8291, 0.2508, 0.8359, 0.247, 0.8302, 0.2412, 0.8278, 0.2412, 0.8263, 0.248, 0.8291, 0.2412, 0.8278, 0.2355, 0.8302, 0.2344, 0.8291, 0.2412, 0.8263, 0.2355, 0.8302, 0.2331, 0.8359, 0.2316, 0.8359, 0.2344, 0.8291, 0.2331, 0.8359, 0.2355, 0.8417, 0.2344, 0.8427, 0.2316, 0.8359, 0.2355, 0.8417, 0.2412, 0.8441, 0.2412, 0.8455, 0.2344, 0.8427, 0.0, 1.0, 0.125, 1.0, 0.125, 1.0, 0.0, 1.0, 0.2355, 0.8302, 0.2331, 0.8359, 0.2331, 0.8359, 0.2355, 0.8302, 0.875, 1.0, 1.0, 1.0, 1.0, 1.0, 0.875, 1.0, 0.2331, 0.8359, 0.2355, 0.8417, 0.2355, 0.8417, 0.2331, 0.8359, 0.75, 1.0, 0.875, 1.0, 0.875, 1.0, 0.75, 1.0, 0.2355, 0.8417, 0.2412, 0.8441, 0.2412, 0.8441, 0.2355, 0.8417, 0.625, 1.0, 0.75, 1.0, 0.75, 1.0, 0.625, 1.0, 0.2412, 0.8441, 0.247, 0.8417, 0.247, 0.8417, 0.2412, 0.8441, 0.2121, 0.1406, 0.2071, 0.1427, 0.2071, 0.1437, 0.2129, 0.1413, 0.2143, 0.1355, 0.2121, 0.1406, 0.2129, 0.1413, 0.2153, 0.1355, 0.2121, 0.1304, 0.2143, 0.1355, 0.2153, 0.1355, 0.2129, 0.1296, 0.2071, 0.1283, 0.2121, 0.1304, 0.2129, 0.1296, 0.2071, 0.1272, 0.202, 0.1304, 0.2071, 0.1283, 0.2071, 0.1272, 0.2012, 0.1296, 0.1998, 0.1355, 0.202, 0.1304, 0.2012, 0.1296, 0.1988, 0.1355, 0.202, 0.1406, 0.1998, 0.1355, 0.1988, 0.1355, 0.2012, 0.1413, 0.2071, 0.1427, 0.202, 0.1406, 0.2012, 0.1413, 0.2071, 0.1437, 0.2071, 0.1283, 0.2121, 0.1304, 0.2121, 0.1304, 0.2071, 0.1283, 0.1899, 0.144, 0.1856, 0.144, 0.1856, 0.144, 0.1899, 0.144, 0.202, 0.1304, 0.2071, 0.1283, 0.2071, 0.1283, 0.202, 0.1304, 0.1856, 0.144, 0.1814, 0.144, 0.1814, 0.144, 0.1856, 0.144, 0.1998, 0.1355, 0.202, 0.1304, 0.202, 0.1304, 0.1998, 0.1355, 0.2156, 0.144, 0.2113, 0.144, 0.2113, 0.144, 0.2156, 0.144, 0.202, 0.1406, 0.1998, 0.1355, 0.1998, 0.1355, 0.202, 0.1406, 0.2113, 0.144, 0.2071, 0.144, 0.2071, 0.144, 0.2113, 0.144])
me_cylinder_004.materials.append(mat_material_003)
me_cylinder_004.update()
me_cube_001 = bpy.data.meshes.new('Cube.001')
me_cube_001.from_pydata([(-1.0, -1.0, -1.0), (-1.0, -1.0, 1.0), (-1.0, 1.0, -1.0), (-1.0, 1.0, 1.0), (1.0, -1.0, -1.0), (1.0, -1.0, 1.0), (1.0, 1.0, -1.0), (1.0, 1.0, 0.9116), (-1.225, -1.0, 0.001183), (-1.225, 1.0, 0.001183), (1.228, 1.0, 0.001183), (1.228, -1.0, 0.001183), (-1.0, 0.001695, -0.8916), (-1.0, 0.001695, 0.7241), (1.0, 0.001695, -1.047), (1.0, 0.001695, 0.8691), (1.252, 0.001695, 0.001183), (-1.225, 0.001695, 0.001183), (0.3333, 1.0, -0.8394), (-0.3333, 1.0, -0.7686), (-0.3333, 1.0, 0.7136), (0.3333, 1.0, 0.7766), (-0.3333, -1.0, -0.7686), (0.3333, -1.0, -0.7686), (0.3333, -1.0, 0.7766), (-0.3333, -1.0, 0.9632), (0.3333, -1.058, 0.001183), (-0.3333, -1.0, 0.001183), (-0.3333, 1.103, 0.001183), (0.3333, 1.024, 0.001183), (-0.3333, 0.001695, 0.7766), (0.3333, 0.001695, 0.7766), (0.3333, 0.001695, -0.7686), (-0.3333, 0.001695, -0.7686)], [], [(17, 13, 3, 9), (29, 21, 7, 10), (16, 15, 5, 11), (27, 25, 1, 8), (32, 14, 4, 23), (30, 13, 1, 25), (22, 27, 8, 0), (14, 16, 11, 4), (18, 29, 10, 6), (12, 17, 9, 2), (0, 8, 17, 12), (6, 10, 16, 14), (20, 3, 13, 30), (18, 6, 14, 32), (10, 7, 15, 16), (8, 1, 13, 17), (2, 19, 33, 12), (19, 18, 32, 33), (7, 21, 31, 15), (21, 20, 30, 31), (2, 9, 28, 19), (19, 28, 29, 18), (4, 11, 26, 23), (23, 26, 27, 22), (15, 31, 24, 5), (31, 30, 25, 24), (12, 33, 22, 0), (33, 32, 23, 22), (11, 5, 24, 26), (26, 24, 25, 27), (9, 3, 20, 28), (28, 20, 21, 29)])
_uv = me_cube_001.uv_layers.new(name='UVMap')
_uv.uv.foreach_set('vector', [0.825, 0.7365, 0.8225, 0.7709, 0.6978, 0.7702, 0.7002, 0.7359, 0.8188, 0.6616, 0.9437, 0.6616, 0.9437, 0.7449, 0.8188, 0.7449, 0.8238, 0.7371, 0.8211, 0.7769, 0.6959, 0.776, 0.6986, 0.7363, 0.8206, 0.664, 0.9454, 0.664, 0.9454, 0.7473, 0.8206, 0.7473, 0.8162, 0.584, 0.8159, 0.7537, 0.6907, 0.7527, 0.691, 0.5829, 0.8202, 0.5651, 0.8194, 0.7197, 0.6942, 0.7176, 0.695, 0.563, 0.6954, 0.664, 0.8206, 0.664, 0.8206, 0.7473, 0.6954, 0.7473, 0.8166, 0.7411, 0.8162, 0.7712, 0.691, 0.7711, 0.6914, 0.741, 0.6937, 0.6616, 0.8188, 0.6616, 0.8188, 0.7449, 0.6937, 0.7449, 0.8213, 0.7421, 0.8228, 0.7706, 0.698, 0.7709, 0.6965, 0.7424, 0.9465, 0.7417, 0.948, 0.7702, 0.8228, 0.7706, 0.8213, 0.7421, 0.9414, 0.7411, 0.941, 0.7713, 0.8162, 0.7712, 0.8166, 0.7411, 0.945, 0.5671, 0.9442, 0.7217, 0.8194, 0.7197, 0.8202, 0.5651, 0.941, 0.585, 0.9407, 0.7547, 0.8159, 0.7537, 0.8162, 0.584, 0.9485, 0.738, 0.9458, 0.7777, 0.8211, 0.7769, 0.8238, 0.7371, 0.9502, 0.7372, 0.9477, 0.7716, 0.8225, 0.7709, 0.825, 0.7365, 0.9417, 0.2455, 0.9414, 0.4152, 0.8166, 0.4142, 0.8169, 0.2445, 0.9414, 0.4152, 0.941, 0.585, 0.8162, 0.584, 0.8166, 0.4142, 0.9464, 0.258, 0.9457, 0.4126, 0.8209, 0.4105, 0.8217, 0.2559, 0.9457, 0.4126, 0.945, 0.5671, 0.8202, 0.5651, 0.8209, 0.4105, 0.6937, 0.4949, 0.8188, 0.4949, 0.8188, 0.5782, 0.6937, 0.5782, 0.6937, 0.5782, 0.8188, 0.5782, 0.8188, 0.6616, 0.6937, 0.6616, 0.6954, 0.4973, 0.8206, 0.4973, 0.8206, 0.5806, 0.6954, 0.5806, 0.6954, 0.5806, 0.8206, 0.5806, 0.8206, 0.664, 0.6954, 0.664, 0.8217, 0.2559, 0.8209, 0.4105, 0.6957, 0.4084, 0.6965, 0.2539, 0.8209, 0.4105, 0.8202, 0.5651, 0.695, 0.563, 0.6957, 0.4084, 0.8169, 0.2445, 0.8166, 0.4142, 0.6914, 0.4132, 0.6917, 0.2435, 0.8166, 0.4142, 0.8162, 0.584, 0.691, 0.5829, 0.6914, 0.4132, 0.8206, 0.4973, 0.9454, 0.4973, 0.9454, 0.5806, 0.8206, 0.5806, 0.8206, 0.5806, 0.9454, 0.5806, 0.9454, 0.664, 0.8206, 0.664, 0.8188, 0.4949, 0.9437, 0.4949, 0.9437, 0.5782, 0.8188, 0.5782, 0.8188, 0.5782, 0.9437, 0.5782, 0.9437, 0.6616, 0.8188, 0.6616])
me_cube_001.materials.append(mat_material_004)
me_cube_001.update()
me_cube_006 = bpy.data.meshes.new('Cube.006')
me_cube_006.from_pydata([(-1.0, -1.0, -1.0), (-1.0, -1.0, 1.0), (-1.0, 1.0, -1.0), (-1.0, 1.0, 1.0), (1.0, -1.0, -1.0), (1.0, -1.0, 1.0), (1.0, 1.0, -1.0), (1.0, 1.0, 0.9116), (-1.225, -1.0, 0.001183), (-1.225, 1.0, 0.001183), (1.228, 1.0, 0.001183), (1.228, -1.0, 0.001183), (-1.0, 0.001695, -0.8916), (-1.0, 0.001695, 0.7241), (1.0, 0.001695, -1.047), (1.0, 0.001695, 0.8691), (1.252, 0.001695, 0.001183), (-1.225, 0.001695, 0.001183), (0.3333, 1.0, -0.8394), (-0.3333, 1.0, -0.7686), (-0.3333, 1.0, 0.7136), (0.3333, 1.0, 0.7766), (-0.3333, -1.0, -0.7686), (0.3333, -1.0, -0.7686), (0.3333, -1.0, 0.7766), (-0.3333, -1.0, 0.9632), (0.3333, -1.058, 0.001183), (-0.3333, -1.0, 0.001183), (-0.3333, 1.103, 0.001183), (0.3333, 1.024, 0.001183), (-0.3333, 0.001695, 0.7766), (0.3333, 0.001695, 0.7766), (0.3333, 0.001695, -0.7686), (-0.3333, 0.001695, -0.7686)], [], [(17, 13, 3, 9), (29, 21, 7, 10), (16, 15, 5, 11), (27, 25, 1, 8), (32, 14, 4, 23), (30, 13, 1, 25), (22, 27, 8, 0), (14, 16, 11, 4), (18, 29, 10, 6), (12, 17, 9, 2), (0, 8, 17, 12), (6, 10, 16, 14), (20, 3, 13, 30), (18, 6, 14, 32), (10, 7, 15, 16), (8, 1, 13, 17), (2, 19, 33, 12), (19, 18, 32, 33), (7, 21, 31, 15), (21, 20, 30, 31), (2, 9, 28, 19), (19, 28, 29, 18), (4, 11, 26, 23), (23, 26, 27, 22), (15, 31, 24, 5), (31, 30, 25, 24), (12, 33, 22, 0), (33, 32, 23, 22), (11, 5, 24, 26), (26, 24, 25, 27), (9, 3, 20, 28), (28, 20, 21, 29)])
_uv = me_cube_006.uv_layers.new(name='UVMap')
_uv.uv.foreach_set('vector', [0.4869, 0.7412, 0.4851, 0.7663, 0.3939, 0.7658, 0.3957, 0.7407, 0.5045, 0.6616, 0.6293, 0.6616, 0.6293, 0.7449, 0.5045, 0.7449, 0.4787, 0.7419, 0.4766, 0.7721, 0.3817, 0.7714, 0.3837, 0.7413, 0.5088, 0.664, 0.6337, 0.664, 0.6337, 0.7473, 0.5088, 0.7473, 0.5054, 0.584, 0.505, 0.7537, 0.3798, 0.7527, 0.3801, 0.5829, 0.5041, 0.5989, 0.5033, 0.7535, 0.3781, 0.7515, 0.3789, 0.5969, 0.3837, 0.664, 0.5088, 0.664, 0.5088, 0.7473, 0.3837, 0.7473, 0.4726, 0.7443, 0.4723, 0.768, 0.3739, 0.7679, 0.3741, 0.7442, 0.3793, 0.6616, 0.5045, 0.6616, 0.5045, 0.7449, 0.3793, 0.7449, 0.475, 0.7453, 0.4762, 0.7674, 0.3794, 0.7676, 0.3783, 0.7455, 0.5721, 0.745, 0.5733, 0.7671, 0.4762, 0.7674, 0.475, 0.7453, 0.5707, 0.7443, 0.5705, 0.768, 0.4723, 0.768, 0.4726, 0.7443, 0.6289, 0.601, 0.6281, 0.7556, 0.5033, 0.7535, 0.5041, 0.5989, 0.6301, 0.585, 0.6298, 0.7547, 0.505, 0.7537, 0.5054, 0.584, 0.5733, 0.7426, 0.5712, 0.7727, 0.4766, 0.7721, 0.4787, 0.7419, 0.5784, 0.7417, 0.5766, 0.7668, 0.4851, 0.7663, 0.4869, 0.7412, 0.6308, 0.2455, 0.6305, 0.4152, 0.5057, 0.4142, 0.506, 0.2445, 0.6305, 0.4152, 0.6301, 0.585, 0.5054, 0.584, 0.5057, 0.4142, 0.6304, 0.2919, 0.6296, 0.4464, 0.5048, 0.4444, 0.5056, 0.2898, 0.6296, 0.4464, 0.6289, 0.601, 0.5041, 0.5989, 0.5048, 0.4444, 0.3793, 0.4949, 0.5045, 0.4949, 0.5045, 0.5782, 0.3793, 0.5782, 0.3793, 0.5782, 0.5045, 0.5782, 0.5045, 0.6616, 0.3793, 0.6616, 0.3837, 0.4973, 0.5088, 0.4973, 0.5088, 0.5806, 0.3837, 0.5806, 0.3837, 0.5806, 0.5088, 0.5806, 0.5088, 0.664, 0.3837, 0.664, 0.5056, 0.2898, 0.5048, 0.4444, 0.3796, 0.4423, 0.3804, 0.2877, 0.5048, 0.4444, 0.5041, 0.5989, 0.3789, 0.5969, 0.3796, 0.4423, 0.506, 0.2445, 0.5057, 0.4142, 0.3805, 0.4132, 0.3808, 0.2435, 0.5057, 0.4142, 0.5054, 0.584, 0.3801, 0.5829, 0.3805, 0.4132, 0.5088, 0.4973, 0.6337, 0.4973, 0.6337, 0.5806, 0.5088, 0.5806, 0.5088, 0.5806, 0.6337, 0.5806, 0.6337, 0.664, 0.5088, 0.664, 0.5045, 0.4949, 0.6293, 0.4949, 0.6293, 0.5782, 0.5045, 0.5782, 0.5045, 0.5782, 0.6293, 0.5782, 0.6293, 0.6616, 0.5045, 0.6616])
me_cube_006.materials.append(mat_material_005)
me_cube_006.update()
me_cube_007 = bpy.data.meshes.new('Cube.007')
me_cube_007.from_pydata([(-1.0, -1.0, -1.0), (-1.0, -1.0, 1.0), (-1.0, 1.0, -1.0), (-1.0, 1.0, 1.0), (1.0, -1.0, -1.0), (1.0, -1.0, 1.0), (1.0, 1.0, -1.0), (1.0, 1.0, 0.9116), (-1.225, -1.0, 0.001183), (-1.225, 1.0, 0.001183), (1.228, 1.0, 0.001183), (1.228, -1.0, 0.001183), (-1.0, 0.001695, -0.8916), (-1.0, 0.001695, 0.7241), (1.0, 0.001695, -1.047), (1.0, 0.001695, 0.8691), (1.252, 0.001695, 0.001183), (-1.225, 0.001695, 0.001183), (0.3333, 1.0, -0.8394), (-0.3333, 1.0, -0.7686), (-0.3333, 1.0, 0.7136), (0.3333, 1.0, 0.7766), (-0.3333, -1.0, -0.7686), (0.3333, -1.0, -0.7686), (0.3333, -1.0, 0.7766), (-0.3333, -1.0, 0.9632), (0.3333, -1.058, 0.001183), (-0.3333, -1.0, 0.001183), (-0.3333, 1.103, 0.001183), (0.3333, 1.024, 0.001183), (-0.3333, 0.001695, 0.7766), (0.3333, 0.001695, 0.7766), (0.3333, 0.001695, -0.7686), (-0.3333, 0.001695, -0.7686)], [], [(17, 13, 3, 9), (29, 21, 7, 10), (16, 15, 5, 11), (27, 25, 1, 8), (32, 14, 4, 23), (30, 13, 1, 25), (22, 27, 8, 0), (14, 16, 11, 4), (18, 29, 10, 6), (12, 17, 9, 2), (0, 8, 17, 12), (6, 10, 16, 14), (20, 3, 13, 30), (18, 6, 14, 32), (10, 7, 15, 16), (8, 1, 13, 17), (2, 19, 33, 12), (19, 18, 32, 33), (7, 21, 31, 15), (21, 20, 30, 31), (2, 9, 28, 19), (19, 28, 29, 18), (4, 11, 26, 23), (23, 26, 27, 22), (15, 31, 24, 5), (31, 30, 25, 24), (12, 33, 22, 0), (33, 32, 23, 22), (11, 5, 24, 26), (26, 24, 25, 27), (9, 3, 20, 28), (28, 20, 21, 29)])
_uv = me_cube_007.uv_layers.new(name='UVMap')
_uv.uv.foreach_set('vector', [0.1535, 0.7405, 0.1516, 0.7669, 0.0556, 0.7664, 0.05749, 0.74, 0.1901, 0.6616, 0.315, 0.6616, 0.315, 0.7449, 0.1901, 0.7449, 0.1495, 0.742, 0.1475, 0.772, 0.05295, 0.7714, 0.05499, 0.7413, 0.1858, 0.664, 0.3106, 0.664, 0.3106, 0.7473, 0.1858, 0.7473, 0.1858, 0.584, 0.1855, 0.7537, 0.06024, 0.7527, 0.06057, 0.5829, 0.1863, 0.5903, 0.1855, 0.7448, 0.0603, 0.7428, 0.06105, 0.5882, 0.06064, 0.664, 0.1858, 0.664, 0.1858, 0.7473, 0.06064, 0.7473, 0.1574, 0.7432, 0.1571, 0.769, 0.05005, 0.769, 0.05033, 0.7432, 0.06498, 0.6616, 0.1901, 0.6616, 0.1901, 0.7449, 0.06498, 0.7449, 0.1563, 0.7444, 0.1575, 0.7682, 0.05351, 0.7685, 0.05227, 0.7447, 0.2607, 0.7442, 0.2619, 0.7679, 0.1575, 0.7682, 0.1563, 0.7444, 0.2641, 0.7433, 0.2638, 0.7691, 0.1571, 0.769, 0.1574, 0.7432, 0.311, 0.5923, 0.3103, 0.7469, 0.1855, 0.7448, 0.1863, 0.5903, 0.3106, 0.585, 0.3102, 0.7547, 0.1855, 0.7537, 0.1858, 0.584, 0.2438, 0.7426, 0.2417, 0.7727, 0.1475, 0.772, 0.1495, 0.742, 0.2498, 0.741, 0.2479, 0.7675, 0.1516, 0.7669, 0.1535, 0.7405, 0.3112, 0.2455, 0.3109, 0.4152, 0.1861, 0.4142, 0.1864, 0.2445, 0.3109, 0.4152, 0.3106, 0.585, 0.1858, 0.584, 0.1861, 0.4142, 0.3125, 0.2832, 0.3118, 0.4378, 0.187, 0.4357, 0.1877, 0.2811, 0.3118, 0.4378, 0.311, 0.5923, 0.1863, 0.5903, 0.187, 0.4357, 0.06498, 0.4949, 0.1901, 0.4949, 0.1901, 0.5782, 0.06498, 0.5782, 0.06498, 0.5782, 0.1901, 0.5782, 0.1901, 0.6616, 0.06498, 0.6616, 0.06064, 0.4973, 0.1858, 0.4973, 0.1858, 0.5806, 0.06064, 0.5806, 0.06064, 0.5806, 0.1858, 0.5806, 0.1858, 0.664, 0.06064, 0.664, 0.1877, 0.2811, 0.187, 0.4357, 0.06179, 0.4336, 0.06253, 0.2791, 0.187, 0.4357, 0.1863, 0.5903, 0.06105, 0.5882, 0.06179, 0.4336, 0.1864, 0.2445, 0.1861, 0.4142, 0.0609, 0.4132, 0.06124, 0.2435, 0.1861, 0.4142, 0.1858, 0.584, 0.06057, 0.5829, 0.0609, 0.4132, 0.1858, 0.4973, 0.3106, 0.4973, 0.3106, 0.5806, 0.1858, 0.5806, 0.1858, 0.5806, 0.3106, 0.5806, 0.3106, 0.664, 0.1858, 0.664, 0.1901, 0.4949, 0.315, 0.4949, 0.315, 0.5782, 0.1901, 0.5782, 0.1901, 0.5782, 0.315, 0.5782, 0.315, 0.6616, 0.1901, 0.6616])
me_cube_007.materials.append(mat_material_006)
me_cube_007.update()

# ---- objects
ob_bottel01 = bpy.data.objects.new('bottel01', me_cylinder)
ob_bottel02 = bpy.data.objects.new('bottel02', me_cylinder_003)
ob_bottel03 = bpy.data.objects.new('bottel03', me_cylinder_004)
ob_ramen01 = bpy.data.objects.new('ramen01', me_cube_001)
ob_ramen02 = bpy.data.objects.new('ramen02', me_cube_006)
ob_ramen03 = bpy.data.objects.new('ramen03', me_cube_007)

# ---- transforms, parenting, visibility, modifiers, constraints
ob_bottel01.location = (0.0, 0.0, 0.1361)
ob_bottel01.scale = (0.07922, 0.07922, 0.09188)
ob_bottel02.location = (0.0, 0.1829, 0.1361)
ob_bottel02.scale = (0.07922, 0.07922, 0.09188)
ob_bottel03.location = (0.0, 0.3825, 0.1361)
ob_bottel03.scale = (0.07922, 0.07922, 0.09188)
ob_ramen01.location = (0.2892, -0.09951, 0.01795)
ob_ramen01.scale = (0.1157, 0.1044, 0.03701)
ob_ramen02.location = (0.2892, 0.1827, 0.01795)
ob_ramen02.scale = (0.1157, 0.1044, 0.03701)
ob_ramen03.location = (0.2892, 0.465, 0.01795)
ob_ramen03.scale = (0.1157, 0.1044, 0.03701)

# ---- collection membership
col_bottels.objects.link(ob_bottel01)
col_bottels.objects.link(ob_bottel02)
col_bottels.objects.link(ob_bottel03)
col_ramen.objects.link(ob_ramen01)
col_ramen.objects.link(ob_ramen02)
col_ramen.objects.link(ob_ramen03)

# ---- scene / render settings (as saved in the file)
scene.frame_start = 1; scene.frame_end = 250; scene.frame_set(1)
scene.render.engine = 'BLENDER_EEVEE_NEXT'
scene.cycles.sampling_pattern = 'TABULATED_SOBOL'
bpy.context.view_layer.update()

# ---- added for rendering (the .blend has no active camera and no usable light): camera, sun
cam_auto = bpy.data.cameras.new('AutoCamera')
cam_auto.lens = 50.0
cam_auto.sensor_width = 36.0
cam_auto.clip_end = 1000.0
ob_auto_camera = bpy.data.objects.new('AutoCamera', cam_auto)
scene.collection.objects.link(ob_auto_camera)
ob_auto_camera.location = (1.09071, -0.910903, 0.857158)
ob_auto_camera.rotation_euler = (1.09748, -7.21219e-08, 0.694738)
scene.camera = ob_auto_camera
light_auto_sun = bpy.data.lights.new('AutoSun', 'SUN')
light_auto_sun.energy = 3.0
light_auto_sun.angle = 0.0523599
ob_auto_sun = bpy.data.objects.new('AutoSun', light_auto_sun)
scene.collection.objects.link(ob_auto_sun)
ob_auto_sun.rotation_euler = (0.872665, 0.174533, 0.523599)
bpy.context.view_layer.update()
